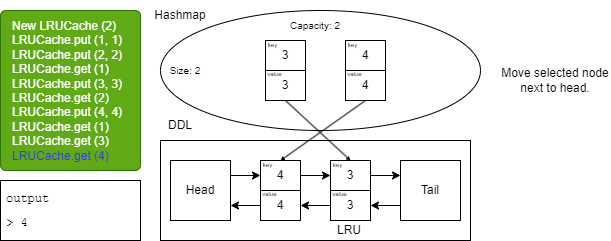

The diagram above was exported from draw.io. Its source (the exported page's mxGraphModel, read from the mxfile embedded in the PNG):
<mxGraphModel dx="1061" dy="357" grid="1" gridSize="10" guides="1" tooltips="1" connect="1" arrows="1" fold="1" page="1" pageScale="1" pageWidth="850" pageHeight="1100" background="#ffffff" math="0" shadow="0">
  <root>
    <mxCell id="0" />
    <mxCell id="1" parent="0" />
    <mxCell id="98" value="&lt;span style=&quot;&quot;&gt;&#09;&lt;/span&gt;New LRUCache (2)&lt;br&gt;&lt;span style=&quot;&quot;&gt;&#09;&lt;/span&gt;LRUCache.put (1, 1)&lt;br&gt;&lt;span style=&quot;&quot;&gt;&#09;&lt;/span&gt;LRUCache.put (2, 2)&lt;br&gt;LRUCache.get (1)&lt;br&gt;LRUCache.put (3, 3)&lt;br&gt;LRUCache.get (2)&lt;br&gt;LRUCache.put (4, 4)&lt;br&gt;LRUCache.get (1)&lt;br&gt;LRUCache.get (3)&lt;br&gt;&lt;font color=&quot;#3333ff&quot;&gt;LRUCache.get (4)&lt;/font&gt;" style="rounded=1;whiteSpace=wrap;html=1;fillColor=#60a917;verticalAlign=top;align=left;arcSize=4;spacingTop=2;spacingLeft=10;spacingBottom=2;fontColor=#ffffff;strokeColor=#2D7600;" vertex="1" parent="1">
      <mxGeometry x="80" y="160" width="140" height="160" as="geometry" />
    </mxCell>
    <mxCell id="99" value="&lt;pre style=&quot;line-height: 0%;&quot;&gt;&lt;font color=&quot;#000000&quot;&gt;output&lt;/font&gt;&lt;/pre&gt;&lt;pre style=&quot;text-align: center; line-height: 0%;&quot;&gt;&lt;font color=&quot;#000000&quot;&gt;&lt;br&gt;&lt;/font&gt;&lt;/pre&gt;&lt;pre style=&quot;text-align: justify; line-height: 0%;&quot;&gt;&lt;font color=&quot;#000000&quot;&gt;&amp;gt; 4&lt;/font&gt;&lt;/pre&gt;" style="rounded=0;whiteSpace=wrap;html=1;verticalAlign=top;align=left;spacingLeft=4;fillColor=none;strokeColor=#000000;" vertex="1" parent="1">
      <mxGeometry x="80" y="330" width="140" height="60" as="geometry" />
    </mxCell>
    <mxCell id="100" value="" style="rounded=0;whiteSpace=wrap;html=1;fontSize=12;fillColor=none;strokeColor=#000000;" vertex="1" parent="1">
      <mxGeometry x="240" y="290" width="310" height="100" as="geometry" />
    </mxCell>
    <mxCell id="101" style="edgeStyle=none;html=1;exitX=1;exitY=0.25;exitDx=0;exitDy=0;fontSize=10;fontColor=#FFFFFF;strokeColor=#000000;entryX=0;entryY=0.5;entryDx=0;entryDy=0;" edge="1" parent="1" source="102" target="124">
      <mxGeometry relative="1" as="geometry">
        <mxPoint x="340" y="325" as="targetPoint" />
      </mxGeometry>
    </mxCell>
    <mxCell id="102" value="&lt;font color=&quot;#000000&quot;&gt;Head&lt;/font&gt;" style="whiteSpace=wrap;html=1;aspect=fixed;rounded=0;strokeColor=#000000;fontSize=12;fillColor=none;" vertex="1" parent="1">
      <mxGeometry x="250" y="310" width="60" height="60" as="geometry" />
    </mxCell>
    <mxCell id="103" style="edgeStyle=none;html=1;exitX=0;exitY=0.75;exitDx=0;exitDy=0;entryX=1;entryY=0.5;entryDx=0;entryDy=0;strokeColor=#000000;fontSize=10;fontColor=#FFFFFF;" edge="1" parent="1" source="104" target="113">
      <mxGeometry relative="1" as="geometry" />
    </mxCell>
    <mxCell id="104" value="&lt;font color=&quot;#000000&quot;&gt;Tail&lt;/font&gt;" style="whiteSpace=wrap;html=1;aspect=fixed;rounded=0;strokeColor=#000000;fontSize=12;fillColor=none;" vertex="1" parent="1">
      <mxGeometry x="480" y="310" width="60" height="60" as="geometry" />
    </mxCell>
    <mxCell id="105" style="edgeStyle=none;html=1;exitX=1;exitY=0.5;exitDx=0;exitDy=0;entryX=0;entryY=0.25;entryDx=0;entryDy=0;strokeColor=#000000;fontSize=10;fontColor=#FFFFFF;" edge="1" parent="1" source="112" target="104">
      <mxGeometry relative="1" as="geometry" />
    </mxCell>
    <mxCell id="106" style="edgeStyle=none;html=1;exitX=0;exitY=0.5;exitDx=0;exitDy=0;strokeColor=#000000;fontSize=10;fontColor=#FFFFFF;entryX=1;entryY=0.5;entryDx=0;entryDy=0;" edge="1" parent="1" source="113" target="125">
      <mxGeometry relative="1" as="geometry">
        <mxPoint x="380" y="355" as="targetPoint" />
      </mxGeometry>
    </mxCell>
    <mxCell id="107" value="&lt;font style=&quot;font-size: 10px;&quot;&gt;Capacity: 2&lt;/font&gt;" style="text;html=1;strokeColor=none;fillColor=none;align=center;verticalAlign=middle;whiteSpace=wrap;rounded=0;fontColor=#000000;" vertex="1" parent="1">
      <mxGeometry x="360" y="160" width="70" height="30" as="geometry" />
    </mxCell>
    <mxCell id="108" value="" style="ellipse;whiteSpace=wrap;html=1;fillColor=none;strokeColor=#000000;" vertex="1" parent="1">
      <mxGeometry x="240" y="160" width="320" height="120" as="geometry" />
    </mxCell>
    <mxCell id="109" value="&lt;font color=&quot;#000000&quot;&gt;Hashmap&lt;/font&gt;" style="text;html=1;strokeColor=none;fillColor=none;align=center;verticalAlign=middle;whiteSpace=wrap;rounded=0;" vertex="1" parent="1">
      <mxGeometry x="230" y="150" width="60" height="30" as="geometry" />
    </mxCell>
    <mxCell id="110" value="&lt;font color=&quot;#000000&quot;&gt;DDL&lt;/font&gt;" style="text;html=1;strokeColor=none;fillColor=none;align=center;verticalAlign=middle;whiteSpace=wrap;rounded=0;" vertex="1" parent="1">
      <mxGeometry x="230" y="260" width="60" height="30" as="geometry" />
    </mxCell>
    <mxCell id="111" value="" style="group" vertex="1" connectable="0" parent="1">
      <mxGeometry x="405" y="308" width="45" height="62" as="geometry" />
    </mxCell>
    <mxCell id="112" value="3" style="rounded=0;whiteSpace=wrap;html=1;strokeColor=#000000;fontSize=12;fontColor=#000000;fillColor=none;" vertex="1" parent="111">
      <mxGeometry x="5" y="2" width="40" height="30" as="geometry" />
    </mxCell>
    <mxCell id="113" value="3" style="rounded=0;whiteSpace=wrap;html=1;strokeColor=#000000;fontSize=12;fontColor=#000000;fillColor=none;" vertex="1" parent="111">
      <mxGeometry x="5" y="32" width="40" height="30" as="geometry" />
    </mxCell>
    <mxCell id="114" value="&lt;font style=&quot;font-size: 6px;&quot; color=&quot;#000000&quot;&gt;key&lt;/font&gt;" style="text;html=1;strokeColor=none;fillColor=none;align=center;verticalAlign=middle;whiteSpace=wrap;rounded=0;" vertex="1" parent="111">
      <mxGeometry width="25" height="10" as="geometry" />
    </mxCell>
    <mxCell id="115" value="&lt;font style=&quot;font-size: 6px;&quot; color=&quot;#000000&quot;&gt;value&lt;/font&gt;" style="text;html=1;strokeColor=none;fillColor=none;align=center;verticalAlign=middle;whiteSpace=wrap;rounded=0;" vertex="1" parent="111">
      <mxGeometry x="2" y="29" width="25" height="10" as="geometry" />
    </mxCell>
    <mxCell id="116" style="edgeStyle=none;html=1;exitX=0.5;exitY=1;exitDx=0;exitDy=0;fontSize=6;fillColor=#d80073;strokeColor=#000000;endSize=2;startSize=2;jumpSize=6;strokeWidth=1;entryX=0.5;entryY=0;entryDx=0;entryDy=0;" edge="1" parent="1" source="119" target="124">
      <mxGeometry relative="1" as="geometry" />
    </mxCell>
    <mxCell id="117" value="" style="group" vertex="1" connectable="0" parent="1">
      <mxGeometry x="420" y="188" width="45" height="62" as="geometry" />
    </mxCell>
    <mxCell id="118" value="4" style="rounded=0;whiteSpace=wrap;html=1;strokeColor=#000000;fontSize=12;fontColor=#000000;fillColor=none;" vertex="1" parent="117">
      <mxGeometry x="5" y="2" width="40" height="30" as="geometry" />
    </mxCell>
    <mxCell id="119" value="4" style="rounded=0;whiteSpace=wrap;html=1;strokeColor=#000000;fontSize=12;fontColor=#000000;fillColor=none;" vertex="1" parent="117">
      <mxGeometry x="5" y="32" width="40" height="30" as="geometry" />
    </mxCell>
    <mxCell id="120" value="&lt;font style=&quot;font-size: 6px;&quot; color=&quot;#000000&quot;&gt;key&lt;/font&gt;" style="text;html=1;strokeColor=none;fillColor=none;align=center;verticalAlign=middle;whiteSpace=wrap;rounded=0;" vertex="1" parent="117">
      <mxGeometry width="25" height="10" as="geometry" />
    </mxCell>
    <mxCell id="121" value="&lt;font style=&quot;font-size: 6px;&quot; color=&quot;#000000&quot;&gt;value&lt;/font&gt;" style="text;html=1;strokeColor=none;fillColor=none;align=center;verticalAlign=middle;whiteSpace=wrap;rounded=0;" vertex="1" parent="117">
      <mxGeometry x="2" y="29" width="25" height="10" as="geometry" />
    </mxCell>
    <mxCell id="122" value="LRU" style="text;html=1;strokeColor=none;fillColor=none;align=center;verticalAlign=middle;whiteSpace=wrap;rounded=0;fontSize=12;fontColor=#000000;" vertex="1" parent="1">
      <mxGeometry x="404" y="370" width="50" height="20" as="geometry" />
    </mxCell>
    <mxCell id="123" value="" style="group" vertex="1" connectable="0" parent="1">
      <mxGeometry x="335" y="308" width="45" height="62" as="geometry" />
    </mxCell>
    <mxCell id="124" value="4" style="rounded=0;whiteSpace=wrap;html=1;strokeColor=#000000;fontSize=12;fontColor=#000000;fillColor=none;" vertex="1" parent="123">
      <mxGeometry x="5" y="2" width="40" height="30" as="geometry" />
    </mxCell>
    <mxCell id="125" value="4" style="rounded=0;whiteSpace=wrap;html=1;strokeColor=#000000;fontSize=12;fontColor=#000000;fillColor=none;" vertex="1" parent="123">
      <mxGeometry x="5" y="32" width="40" height="30" as="geometry" />
    </mxCell>
    <mxCell id="126" value="&lt;font style=&quot;font-size: 6px;&quot; color=&quot;#000000&quot;&gt;key&lt;/font&gt;" style="text;html=1;strokeColor=none;fillColor=none;align=center;verticalAlign=middle;whiteSpace=wrap;rounded=0;" vertex="1" parent="123">
      <mxGeometry width="25" height="10" as="geometry" />
    </mxCell>
    <mxCell id="127" value="&lt;font style=&quot;font-size: 6px;&quot; color=&quot;#000000&quot;&gt;value&lt;/font&gt;" style="text;html=1;strokeColor=none;fillColor=none;align=center;verticalAlign=middle;whiteSpace=wrap;rounded=0;" vertex="1" parent="123">
      <mxGeometry x="2" y="29" width="25" height="10" as="geometry" />
    </mxCell>
    <mxCell id="128" style="edgeStyle=none;html=1;exitX=1;exitY=0.5;exitDx=0;exitDy=0;entryX=0;entryY=0.5;entryDx=0;entryDy=0;strokeColor=#000000;" edge="1" parent="1" source="124" target="112">
      <mxGeometry relative="1" as="geometry" />
    </mxCell>
    <mxCell id="129" style="edgeStyle=none;html=1;exitX=0;exitY=0.5;exitDx=0;exitDy=0;entryX=1;entryY=0.75;entryDx=0;entryDy=0;strokeColor=#000000;" edge="1" parent="1" source="125" target="102">
      <mxGeometry relative="1" as="geometry" />
    </mxCell>
    <mxCell id="130" value="" style="group" vertex="1" connectable="0" parent="1">
      <mxGeometry x="340" y="188" width="45" height="62" as="geometry" />
    </mxCell>
    <mxCell id="131" value="3" style="rounded=0;whiteSpace=wrap;html=1;strokeColor=#000000;fontSize=12;fontColor=#000000;fillColor=none;" vertex="1" parent="130">
      <mxGeometry x="5" y="2" width="40" height="30" as="geometry" />
    </mxCell>
    <mxCell id="132" value="3" style="rounded=0;whiteSpace=wrap;html=1;strokeColor=#000000;fontSize=12;fontColor=#000000;fillColor=none;" vertex="1" parent="130">
      <mxGeometry x="5" y="32" width="40" height="30" as="geometry" />
    </mxCell>
    <mxCell id="133" value="&lt;font style=&quot;font-size: 6px;&quot; color=&quot;#000000&quot;&gt;key&lt;/font&gt;" style="text;html=1;strokeColor=none;fillColor=none;align=center;verticalAlign=middle;whiteSpace=wrap;rounded=0;" vertex="1" parent="130">
      <mxGeometry width="25" height="10" as="geometry" />
    </mxCell>
    <mxCell id="134" value="&lt;font style=&quot;font-size: 6px;&quot; color=&quot;#000000&quot;&gt;value&lt;/font&gt;" style="text;html=1;strokeColor=none;fillColor=none;align=center;verticalAlign=middle;whiteSpace=wrap;rounded=0;" vertex="1" parent="130">
      <mxGeometry x="2" y="29" width="25" height="10" as="geometry" />
    </mxCell>
    <mxCell id="135" style="edgeStyle=none;html=1;exitX=0.5;exitY=1;exitDx=0;exitDy=0;strokeColor=#000000;endSize=2;startSize=2;entryX=0.5;entryY=0;entryDx=0;entryDy=0;" edge="1" parent="1" source="132" target="112">
      <mxGeometry relative="1" as="geometry">
        <mxPoint x="430" y="310" as="targetPoint" />
      </mxGeometry>
    </mxCell>
    <mxCell id="136" value="&lt;font style=&quot;font-size: 10px;&quot;&gt;Size: 2&lt;br&gt;&lt;/font&gt;" style="text;html=1;strokeColor=none;fillColor=none;align=center;verticalAlign=middle;whiteSpace=wrap;rounded=0;fontColor=#000000;" vertex="1" parent="1">
      <mxGeometry x="230" y="205" width="70" height="30" as="geometry" />
    </mxCell>
    <mxCell id="138" value="Move selected node next to head." style="text;html=1;strokeColor=none;fillColor=none;align=center;verticalAlign=middle;whiteSpace=wrap;rounded=0;fontColor=#000000;" vertex="1" parent="1">
      <mxGeometry x="580" y="215" width="110" height="30" as="geometry" />
    </mxCell>
  </root>
</mxGraphModel>